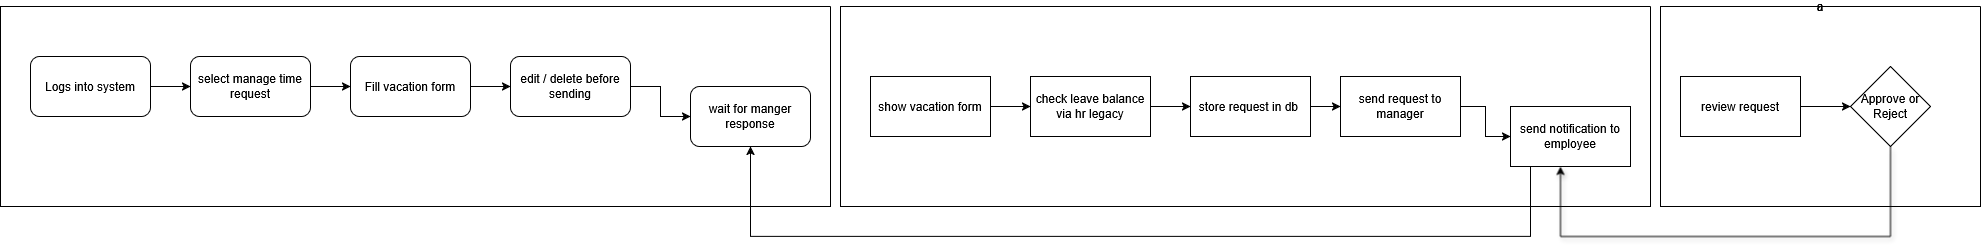

The diagram above was exported from draw.io. Its source (the exported page's mxGraphModel, read from the mxfile embedded in the PNG):
<mxGraphModel dx="2426" dy="629" grid="1" gridSize="10" guides="1" tooltips="1" connect="1" arrows="1" fold="1" page="1" pageScale="1" pageWidth="1200" pageHeight="1920" math="0" shadow="0">
  <root>
    <mxCell id="0" />
    <mxCell id="1" parent="0" />
    <mxCell id="AOkNhpdv9X7qWfAMgbTF-13" value="" style="swimlane;startSize=0;" vertex="1" parent="1">
      <mxGeometry x="-350" y="210" width="830" height="200" as="geometry" />
    </mxCell>
    <mxCell id="AOkNhpdv9X7qWfAMgbTF-6" value="" style="edgeStyle=orthogonalEdgeStyle;rounded=0;orthogonalLoop=1;jettySize=auto;html=1;" edge="1" parent="AOkNhpdv9X7qWfAMgbTF-13" source="AOkNhpdv9X7qWfAMgbTF-4" target="AOkNhpdv9X7qWfAMgbTF-5">
      <mxGeometry relative="1" as="geometry" />
    </mxCell>
    <mxCell id="AOkNhpdv9X7qWfAMgbTF-4" value="Logs into system" style="rounded=1;whiteSpace=wrap;html=1;" vertex="1" parent="AOkNhpdv9X7qWfAMgbTF-13">
      <mxGeometry x="30" y="50" width="120" height="60" as="geometry" />
    </mxCell>
    <mxCell id="AOkNhpdv9X7qWfAMgbTF-8" value="" style="edgeStyle=orthogonalEdgeStyle;rounded=0;orthogonalLoop=1;jettySize=auto;html=1;" edge="1" parent="AOkNhpdv9X7qWfAMgbTF-13" source="AOkNhpdv9X7qWfAMgbTF-5" target="AOkNhpdv9X7qWfAMgbTF-7">
      <mxGeometry relative="1" as="geometry" />
    </mxCell>
    <mxCell id="AOkNhpdv9X7qWfAMgbTF-5" value="select manage time request" style="rounded=1;whiteSpace=wrap;html=1;" vertex="1" parent="AOkNhpdv9X7qWfAMgbTF-13">
      <mxGeometry x="190" y="50" width="120" height="60" as="geometry" />
    </mxCell>
    <mxCell id="AOkNhpdv9X7qWfAMgbTF-10" value="" style="edgeStyle=orthogonalEdgeStyle;rounded=0;orthogonalLoop=1;jettySize=auto;html=1;" edge="1" parent="AOkNhpdv9X7qWfAMgbTF-13" source="AOkNhpdv9X7qWfAMgbTF-7" target="AOkNhpdv9X7qWfAMgbTF-9">
      <mxGeometry relative="1" as="geometry" />
    </mxCell>
    <mxCell id="AOkNhpdv9X7qWfAMgbTF-7" value="&lt;div&gt;Fill vacation form&lt;/div&gt;" style="rounded=1;whiteSpace=wrap;html=1;" vertex="1" parent="AOkNhpdv9X7qWfAMgbTF-13">
      <mxGeometry x="350" y="50" width="120" height="60" as="geometry" />
    </mxCell>
    <mxCell id="AOkNhpdv9X7qWfAMgbTF-12" value="" style="edgeStyle=orthogonalEdgeStyle;rounded=0;orthogonalLoop=1;jettySize=auto;html=1;" edge="1" parent="AOkNhpdv9X7qWfAMgbTF-13" source="AOkNhpdv9X7qWfAMgbTF-9" target="AOkNhpdv9X7qWfAMgbTF-11">
      <mxGeometry relative="1" as="geometry" />
    </mxCell>
    <mxCell id="AOkNhpdv9X7qWfAMgbTF-9" value="edit / delete before sending" style="rounded=1;whiteSpace=wrap;html=1;" vertex="1" parent="AOkNhpdv9X7qWfAMgbTF-13">
      <mxGeometry x="510" y="50" width="120" height="60" as="geometry" />
    </mxCell>
    <mxCell id="AOkNhpdv9X7qWfAMgbTF-11" value="wait for manger response" style="rounded=1;whiteSpace=wrap;html=1;" vertex="1" parent="AOkNhpdv9X7qWfAMgbTF-13">
      <mxGeometry x="690" y="80" width="120" height="60" as="geometry" />
    </mxCell>
    <mxCell id="AOkNhpdv9X7qWfAMgbTF-39" value="" style="endArrow=classic;html=1;rounded=0;edgeStyle=orthogonalEdgeStyle;exitX=0;exitY=0.75;exitDx=0;exitDy=0;" edge="1" parent="AOkNhpdv9X7qWfAMgbTF-13" target="AOkNhpdv9X7qWfAMgbTF-11">
      <mxGeometry width="50" height="50" relative="1" as="geometry">
        <mxPoint x="1510" y="155" as="sourcePoint" />
        <mxPoint x="750" y="150" as="targetPoint" />
        <Array as="points">
          <mxPoint x="1510" y="160" />
          <mxPoint x="1530" y="160" />
          <mxPoint x="1530" y="230" />
          <mxPoint x="750" y="230" />
        </Array>
      </mxGeometry>
    </mxCell>
    <mxCell id="AOkNhpdv9X7qWfAMgbTF-16" value="" style="edgeStyle=orthogonalEdgeStyle;rounded=0;orthogonalLoop=1;jettySize=auto;html=1;" edge="1" parent="1" source="AOkNhpdv9X7qWfAMgbTF-14" target="AOkNhpdv9X7qWfAMgbTF-15">
      <mxGeometry relative="1" as="geometry" />
    </mxCell>
    <mxCell id="AOkNhpdv9X7qWfAMgbTF-14" value="show vacation form" style="rounded=0;whiteSpace=wrap;html=1;" vertex="1" parent="1">
      <mxGeometry x="520" y="280" width="120" height="60" as="geometry" />
    </mxCell>
    <mxCell id="AOkNhpdv9X7qWfAMgbTF-18" value="" style="edgeStyle=orthogonalEdgeStyle;rounded=0;orthogonalLoop=1;jettySize=auto;html=1;" edge="1" parent="1" source="AOkNhpdv9X7qWfAMgbTF-15" target="AOkNhpdv9X7qWfAMgbTF-17">
      <mxGeometry relative="1" as="geometry" />
    </mxCell>
    <mxCell id="AOkNhpdv9X7qWfAMgbTF-15" value="check leave balance via hr legacy" style="rounded=0;whiteSpace=wrap;html=1;" vertex="1" parent="1">
      <mxGeometry x="680" y="280" width="120" height="60" as="geometry" />
    </mxCell>
    <mxCell id="AOkNhpdv9X7qWfAMgbTF-20" value="" style="edgeStyle=orthogonalEdgeStyle;rounded=0;orthogonalLoop=1;jettySize=auto;html=1;" edge="1" parent="1" source="AOkNhpdv9X7qWfAMgbTF-17" target="AOkNhpdv9X7qWfAMgbTF-19">
      <mxGeometry relative="1" as="geometry" />
    </mxCell>
    <mxCell id="AOkNhpdv9X7qWfAMgbTF-17" value="store request in db&amp;nbsp;" style="rounded=0;whiteSpace=wrap;html=1;" vertex="1" parent="1">
      <mxGeometry x="840" y="280" width="120" height="60" as="geometry" />
    </mxCell>
    <mxCell id="AOkNhpdv9X7qWfAMgbTF-22" value="" style="edgeStyle=orthogonalEdgeStyle;rounded=0;orthogonalLoop=1;jettySize=auto;html=1;" edge="1" parent="1" source="AOkNhpdv9X7qWfAMgbTF-19" target="AOkNhpdv9X7qWfAMgbTF-21">
      <mxGeometry relative="1" as="geometry" />
    </mxCell>
    <mxCell id="AOkNhpdv9X7qWfAMgbTF-19" value="send request to manager" style="rounded=0;whiteSpace=wrap;html=1;" vertex="1" parent="1">
      <mxGeometry x="990" y="280" width="120" height="60" as="geometry" />
    </mxCell>
    <mxCell id="AOkNhpdv9X7qWfAMgbTF-21" value="send notification to employee" style="whiteSpace=wrap;html=1;rounded=0;" vertex="1" parent="1">
      <mxGeometry x="1160" y="310" width="120" height="60" as="geometry" />
    </mxCell>
    <mxCell id="AOkNhpdv9X7qWfAMgbTF-23" value="" style="swimlane;startSize=0;" vertex="1" parent="1">
      <mxGeometry x="490" y="210" width="810" height="200" as="geometry" />
    </mxCell>
    <mxCell id="AOkNhpdv9X7qWfAMgbTF-24" value="a" style="swimlane;startSize=0;" vertex="1" parent="1">
      <mxGeometry x="1310" y="210" width="320" height="200" as="geometry" />
    </mxCell>
    <mxCell id="AOkNhpdv9X7qWfAMgbTF-28" value="" style="edgeStyle=orthogonalEdgeStyle;rounded=0;orthogonalLoop=1;jettySize=auto;html=1;" edge="1" parent="AOkNhpdv9X7qWfAMgbTF-24" source="AOkNhpdv9X7qWfAMgbTF-26" target="AOkNhpdv9X7qWfAMgbTF-27">
      <mxGeometry relative="1" as="geometry" />
    </mxCell>
    <mxCell id="AOkNhpdv9X7qWfAMgbTF-26" value="review request" style="rounded=0;whiteSpace=wrap;html=1;" vertex="1" parent="AOkNhpdv9X7qWfAMgbTF-24">
      <mxGeometry x="20" y="70" width="120" height="60" as="geometry" />
    </mxCell>
    <mxCell id="AOkNhpdv9X7qWfAMgbTF-27" value="Approve or Reject" style="rhombus;whiteSpace=wrap;html=1;rounded=0;" vertex="1" parent="AOkNhpdv9X7qWfAMgbTF-24">
      <mxGeometry x="190" y="60" width="80" height="80" as="geometry" />
    </mxCell>
    <mxCell id="AOkNhpdv9X7qWfAMgbTF-38" value="" style="endArrow=classic;html=1;rounded=0;flowAnimation=0;shadow=1;edgeStyle=elbowEdgeStyle;elbow=vertical;" edge="1" parent="1">
      <mxGeometry width="50" height="50" relative="1" as="geometry">
        <mxPoint x="1540" y="350" as="sourcePoint" />
        <mxPoint x="1210" y="370" as="targetPoint" />
        <Array as="points">
          <mxPoint x="1370" y="440" />
        </Array>
      </mxGeometry>
    </mxCell>
  </root>
</mxGraphModel>